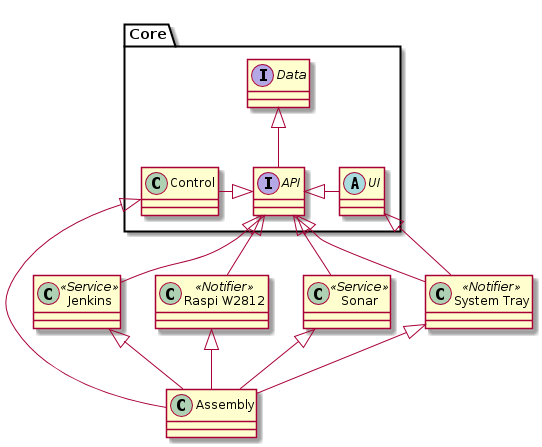

The diagram above was rendered by PlantUML. Its source (embedded in the PNG):
@startuml
package Core {
  interface Data
  interface API
  abstract class UI
  class Control
}
class Jenkins <<Service>>
class Sonar <<Service>>
class "System Tray" as SystemTray <<Notifier>>
class "Raspi W2812" as RaspiW2812 <<Notifier>>
Data <|-- API
API <|-left- Control
API <|-- RaspiW2812
API <|-- SystemTray
API <|-right- UI
API <|-- Jenkins
API <|-- Sonar
UI <|-- SystemTray
Control <|-- Assembly
Jenkins <|-- Assembly
Sonar <|-- Assembly
SystemTray <|-- Assembly
RaspiW2812 <|-- Assembly
@enduml